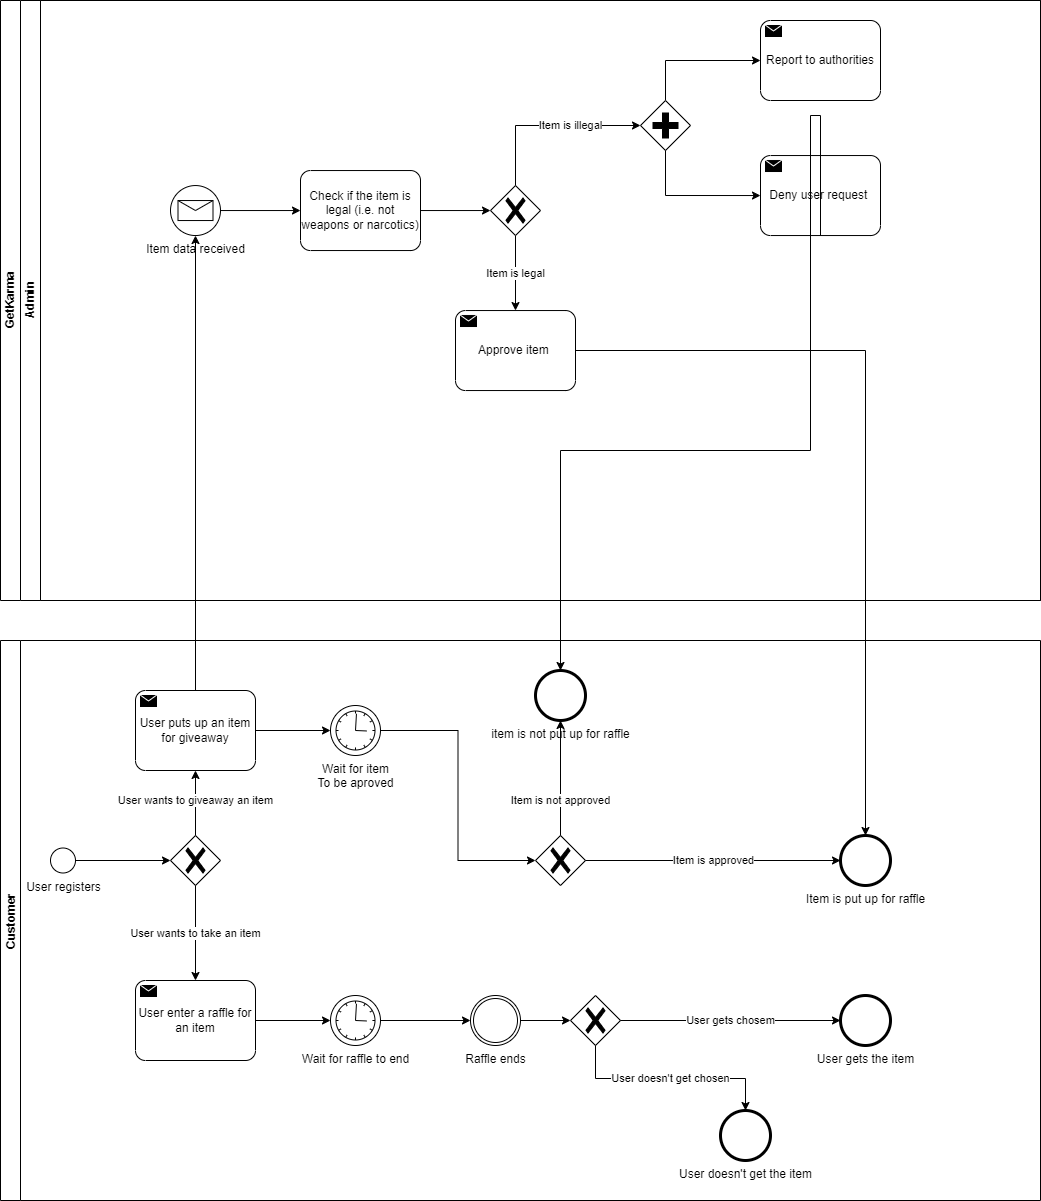

The diagram above was exported from draw.io. Its source (the exported page's mxGraphModel, read from the mxfile embedded in the PNG):
<mxGraphModel dx="1422" dy="1805" grid="1" gridSize="10" guides="1" tooltips="1" connect="1" arrows="1" fold="1" page="1" pageScale="1" pageWidth="850" pageHeight="1100" background="none" math="0" shadow="0">
  <root>
    <mxCell id="0" />
    <mxCell id="1" parent="0" />
    <mxCell id="sLKkIp7iBexFsplIXQtz-15" value="Customer" style="swimlane;startSize=20;horizontal=0;" parent="1" vertex="1">
      <mxGeometry x="30" y="290" width="1040" height="560" as="geometry" />
    </mxCell>
    <mxCell id="sLKkIp7iBexFsplIXQtz-23" value="" style="edgeStyle=orthogonalEdgeStyle;rounded=0;orthogonalLoop=1;jettySize=auto;html=1;" parent="sLKkIp7iBexFsplIXQtz-15" source="sLKkIp7iBexFsplIXQtz-20" target="sLKkIp7iBexFsplIXQtz-22" edge="1">
      <mxGeometry relative="1" as="geometry" />
    </mxCell>
    <mxCell id="sLKkIp7iBexFsplIXQtz-20" value="User registers" style="points=[[0.145,0.145,0],[0.5,0,0],[0.855,0.145,0],[1,0.5,0],[0.855,0.855,0],[0.5,1,0],[0.145,0.855,0],[0,0.5,0]];shape=mxgraph.bpmn.event;html=1;verticalLabelPosition=bottom;labelBackgroundColor=#ffffff;verticalAlign=top;align=center;perimeter=ellipsePerimeter;outlineConnect=0;aspect=fixed;outline=standard;symbol=general;" parent="sLKkIp7iBexFsplIXQtz-15" vertex="1">
      <mxGeometry x="50" y="207.5" width="25" height="25" as="geometry" />
    </mxCell>
    <mxCell id="sLKkIp7iBexFsplIXQtz-22" value="" style="points=[[0.25,0.25,0],[0.5,0,0],[0.75,0.25,0],[1,0.5,0],[0.75,0.75,0],[0.5,1,0],[0.25,0.75,0],[0,0.5,0]];shape=mxgraph.bpmn.gateway2;html=1;verticalLabelPosition=bottom;labelBackgroundColor=#ffffff;verticalAlign=top;align=center;perimeter=rhombusPerimeter;outlineConnect=0;outline=none;symbol=none;gwType=exclusive;" parent="sLKkIp7iBexFsplIXQtz-15" vertex="1">
      <mxGeometry x="170" y="195" width="50" height="50" as="geometry" />
    </mxCell>
    <mxCell id="sLKkIp7iBexFsplIXQtz-50" value="User puts up an item for giveaway" style="points=[[0.25,0,0],[0.5,0,0],[0.75,0,0],[1,0.25,0],[1,0.5,0],[1,0.75,0],[0.75,1,0],[0.5,1,0],[0.25,1,0],[0,0.75,0],[0,0.5,0],[0,0.25,0]];shape=mxgraph.bpmn.task;whiteSpace=wrap;rectStyle=rounded;size=10;taskMarker=send;" parent="sLKkIp7iBexFsplIXQtz-15" vertex="1">
      <mxGeometry x="135" y="50" width="120" height="80" as="geometry" />
    </mxCell>
    <mxCell id="sLKkIp7iBexFsplIXQtz-51" value="User enter a raffle for an item" style="points=[[0.25,0,0],[0.5,0,0],[0.75,0,0],[1,0.25,0],[1,0.5,0],[1,0.75,0],[0.75,1,0],[0.5,1,0],[0.25,1,0],[0,0.75,0],[0,0.5,0],[0,0.25,0]];shape=mxgraph.bpmn.task;whiteSpace=wrap;rectStyle=rounded;size=10;taskMarker=send;" parent="sLKkIp7iBexFsplIXQtz-15" vertex="1">
      <mxGeometry x="135" y="340" width="120" height="80" as="geometry" />
    </mxCell>
    <mxCell id="sLKkIp7iBexFsplIXQtz-27" value="User wants to take an item" style="edgeStyle=orthogonalEdgeStyle;rounded=0;orthogonalLoop=1;jettySize=auto;html=1;" parent="sLKkIp7iBexFsplIXQtz-15" source="sLKkIp7iBexFsplIXQtz-22" target="sLKkIp7iBexFsplIXQtz-51" edge="1">
      <mxGeometry relative="1" as="geometry">
        <mxPoint x="195" y="290" as="targetPoint" />
      </mxGeometry>
    </mxCell>
    <mxCell id="sLKkIp7iBexFsplIXQtz-65" value="Wait for item&lt;br&gt;To be aproved" style="points=[[0.145,0.145,0],[0.5,0,0],[0.855,0.145,0],[1,0.5,0],[0.855,0.855,0],[0.5,1,0],[0.145,0.855,0],[0,0.5,0]];shape=mxgraph.bpmn.event;html=1;verticalLabelPosition=bottom;labelBackgroundColor=#ffffff;verticalAlign=top;align=center;perimeter=ellipsePerimeter;outlineConnect=0;aspect=fixed;outline=standard;symbol=timer;" parent="sLKkIp7iBexFsplIXQtz-15" vertex="1">
      <mxGeometry x="330" y="65" width="50" height="50" as="geometry" />
    </mxCell>
    <mxCell id="sLKkIp7iBexFsplIXQtz-64" value="" style="edgeStyle=orthogonalEdgeStyle;rounded=0;orthogonalLoop=1;jettySize=auto;html=1;" parent="sLKkIp7iBexFsplIXQtz-15" source="sLKkIp7iBexFsplIXQtz-50" target="sLKkIp7iBexFsplIXQtz-65" edge="1">
      <mxGeometry relative="1" as="geometry">
        <mxPoint x="335" y="90" as="targetPoint" />
      </mxGeometry>
    </mxCell>
    <mxCell id="sLKkIp7iBexFsplIXQtz-68" value="Wait for raffle to end" style="points=[[0.145,0.145,0],[0.5,0,0],[0.855,0.145,0],[1,0.5,0],[0.855,0.855,0],[0.5,1,0],[0.145,0.855,0],[0,0.5,0]];shape=mxgraph.bpmn.event;html=1;verticalLabelPosition=bottom;labelBackgroundColor=#ffffff;verticalAlign=top;align=center;perimeter=ellipsePerimeter;outlineConnect=0;aspect=fixed;outline=standard;symbol=timer;" parent="sLKkIp7iBexFsplIXQtz-15" vertex="1">
      <mxGeometry x="330" y="355" width="50" height="50" as="geometry" />
    </mxCell>
    <mxCell id="sLKkIp7iBexFsplIXQtz-67" value="" style="edgeStyle=orthogonalEdgeStyle;rounded=0;orthogonalLoop=1;jettySize=auto;html=1;" parent="sLKkIp7iBexFsplIXQtz-15" source="sLKkIp7iBexFsplIXQtz-51" target="sLKkIp7iBexFsplIXQtz-68" edge="1">
      <mxGeometry relative="1" as="geometry">
        <mxPoint x="335" y="380" as="targetPoint" />
      </mxGeometry>
    </mxCell>
    <mxCell id="sLKkIp7iBexFsplIXQtz-71" value="Raffle ends" style="points=[[0.145,0.145,0],[0.5,0,0],[0.855,0.145,0],[1,0.5,0],[0.855,0.855,0],[0.5,1,0],[0.145,0.855,0],[0,0.5,0]];shape=mxgraph.bpmn.event;html=1;verticalLabelPosition=bottom;labelBackgroundColor=#ffffff;verticalAlign=top;align=center;perimeter=ellipsePerimeter;outlineConnect=0;aspect=fixed;outline=throwing;symbol=general;" parent="sLKkIp7iBexFsplIXQtz-15" vertex="1">
      <mxGeometry x="470" y="355" width="50" height="50" as="geometry" />
    </mxCell>
    <mxCell id="sLKkIp7iBexFsplIXQtz-70" value="" style="edgeStyle=orthogonalEdgeStyle;rounded=0;orthogonalLoop=1;jettySize=auto;html=1;" parent="sLKkIp7iBexFsplIXQtz-15" source="sLKkIp7iBexFsplIXQtz-68" target="sLKkIp7iBexFsplIXQtz-71" edge="1">
      <mxGeometry relative="1" as="geometry">
        <mxPoint x="460" y="380" as="targetPoint" />
      </mxGeometry>
    </mxCell>
    <mxCell id="sLKkIp7iBexFsplIXQtz-74" value="" style="points=[[0.25,0.25,0],[0.5,0,0],[0.75,0.25,0],[1,0.5,0],[0.75,0.75,0],[0.5,1,0],[0.25,0.75,0],[0,0.5,0]];shape=mxgraph.bpmn.gateway2;html=1;verticalLabelPosition=bottom;labelBackgroundColor=#ffffff;verticalAlign=top;align=center;perimeter=rhombusPerimeter;outlineConnect=0;outline=none;symbol=none;gwType=exclusive;" parent="sLKkIp7iBexFsplIXQtz-15" vertex="1">
      <mxGeometry x="570" y="355" width="50" height="50" as="geometry" />
    </mxCell>
    <mxCell id="sLKkIp7iBexFsplIXQtz-73" value="" style="edgeStyle=orthogonalEdgeStyle;rounded=0;orthogonalLoop=1;jettySize=auto;html=1;" parent="sLKkIp7iBexFsplIXQtz-15" source="sLKkIp7iBexFsplIXQtz-71" target="sLKkIp7iBexFsplIXQtz-74" edge="1">
      <mxGeometry relative="1" as="geometry">
        <mxPoint x="585" y="380" as="targetPoint" />
      </mxGeometry>
    </mxCell>
    <mxCell id="sLKkIp7iBexFsplIXQtz-81" value="User doesn't get the item" style="points=[[0.145,0.145,0],[0.5,0,0],[0.855,0.145,0],[1,0.5,0],[0.855,0.855,0],[0.5,1,0],[0.145,0.855,0],[0,0.5,0]];shape=mxgraph.bpmn.event;html=1;verticalLabelPosition=bottom;labelBackgroundColor=#ffffff;verticalAlign=top;align=center;perimeter=ellipsePerimeter;outlineConnect=0;aspect=fixed;outline=end;symbol=terminate2;" parent="sLKkIp7iBexFsplIXQtz-15" vertex="1">
      <mxGeometry x="720" y="470" width="50" height="50" as="geometry" />
    </mxCell>
    <mxCell id="sLKkIp7iBexFsplIXQtz-78" value="User doesn't get chosen" style="edgeStyle=elbowEdgeStyle;rounded=0;orthogonalLoop=1;jettySize=auto;html=1;elbow=vertical;" parent="sLKkIp7iBexFsplIXQtz-15" source="sLKkIp7iBexFsplIXQtz-74" target="sLKkIp7iBexFsplIXQtz-81" edge="1">
      <mxGeometry relative="1" as="geometry">
        <mxPoint x="595" y="470" as="targetPoint" />
      </mxGeometry>
    </mxCell>
    <mxCell id="sLKkIp7iBexFsplIXQtz-82" value="User gets the item" style="points=[[0.145,0.145,0],[0.5,0,0],[0.855,0.145,0],[1,0.5,0],[0.855,0.855,0],[0.5,1,0],[0.145,0.855,0],[0,0.5,0]];shape=mxgraph.bpmn.event;html=1;verticalLabelPosition=bottom;labelBackgroundColor=#ffffff;verticalAlign=top;align=center;perimeter=ellipsePerimeter;outlineConnect=0;aspect=fixed;outline=end;symbol=terminate2;" parent="sLKkIp7iBexFsplIXQtz-15" vertex="1">
      <mxGeometry x="840" y="355" width="50" height="50" as="geometry" />
    </mxCell>
    <mxCell id="sLKkIp7iBexFsplIXQtz-76" value="User gets chosem" style="edgeStyle=orthogonalEdgeStyle;rounded=0;orthogonalLoop=1;jettySize=auto;html=1;" parent="sLKkIp7iBexFsplIXQtz-15" source="sLKkIp7iBexFsplIXQtz-74" target="sLKkIp7iBexFsplIXQtz-82" edge="1">
      <mxGeometry relative="1" as="geometry">
        <mxPoint x="670" y="320" as="targetPoint" />
      </mxGeometry>
    </mxCell>
    <mxCell id="sLKkIp7iBexFsplIXQtz-114" value="Item is put up for raffle" style="points=[[0.145,0.145,0],[0.5,0,0],[0.855,0.145,0],[1,0.5,0],[0.855,0.855,0],[0.5,1,0],[0.145,0.855,0],[0,0.5,0]];shape=mxgraph.bpmn.event;html=1;verticalLabelPosition=bottom;labelBackgroundColor=#ffffff;verticalAlign=top;align=center;perimeter=ellipsePerimeter;outlineConnect=0;aspect=fixed;outline=end;symbol=terminate2;" parent="sLKkIp7iBexFsplIXQtz-15" vertex="1">
      <mxGeometry x="840" y="195.00347826086994" width="50" height="50" as="geometry" />
    </mxCell>
    <mxCell id="sLKkIp7iBexFsplIXQtz-111" value="" style="points=[[0.25,0.25,0],[0.5,0,0],[0.75,0.25,0],[1,0.5,0],[0.75,0.75,0],[0.5,1,0],[0.25,0.75,0],[0,0.5,0]];shape=mxgraph.bpmn.gateway2;html=1;verticalLabelPosition=bottom;labelBackgroundColor=#ffffff;verticalAlign=top;align=center;perimeter=rhombusPerimeter;outlineConnect=0;outline=none;symbol=none;gwType=exclusive;" parent="sLKkIp7iBexFsplIXQtz-15" vertex="1">
      <mxGeometry x="535" y="195" width="50" height="50" as="geometry" />
    </mxCell>
    <mxCell id="sLKkIp7iBexFsplIXQtz-105" value="" style="edgeStyle=orthogonalEdgeStyle;rounded=0;orthogonalLoop=1;jettySize=auto;html=1;entryX=0;entryY=0.5;entryDx=0;entryDy=0;entryPerimeter=0;" parent="sLKkIp7iBexFsplIXQtz-15" source="sLKkIp7iBexFsplIXQtz-65" target="sLKkIp7iBexFsplIXQtz-111" edge="1">
      <mxGeometry relative="1" as="geometry">
        <mxPoint x="510" y="90" as="targetPoint" />
      </mxGeometry>
    </mxCell>
    <mxCell id="sLKkIp7iBexFsplIXQtz-113" value="Item is approved" style="edgeStyle=orthogonalEdgeStyle;rounded=0;orthogonalLoop=1;jettySize=auto;html=1;" parent="sLKkIp7iBexFsplIXQtz-15" source="sLKkIp7iBexFsplIXQtz-111" target="sLKkIp7iBexFsplIXQtz-114" edge="1">
      <mxGeometry relative="1" as="geometry">
        <mxPoint x="650" y="50.04347826086996" as="targetPoint" />
      </mxGeometry>
    </mxCell>
    <mxCell id="sLKkIp7iBexFsplIXQtz-119" value="item is not put up for raffle" style="points=[[0.145,0.145,0],[0.5,0,0],[0.855,0.145,0],[1,0.5,0],[0.855,0.855,0],[0.5,1,0],[0.145,0.855,0],[0,0.5,0]];shape=mxgraph.bpmn.event;html=1;verticalLabelPosition=bottom;labelBackgroundColor=#ffffff;verticalAlign=top;align=center;perimeter=ellipsePerimeter;outlineConnect=0;aspect=fixed;outline=end;symbol=terminate2;" parent="sLKkIp7iBexFsplIXQtz-15" vertex="1">
      <mxGeometry x="535" y="30" width="50" height="50" as="geometry" />
    </mxCell>
    <mxCell id="sLKkIp7iBexFsplIXQtz-118" value="Item is not approved" style="edgeStyle=orthogonalEdgeStyle;rounded=0;orthogonalLoop=1;jettySize=auto;html=1;" parent="sLKkIp7iBexFsplIXQtz-15" source="sLKkIp7iBexFsplIXQtz-111" target="sLKkIp7iBexFsplIXQtz-119" edge="1">
      <mxGeometry x="-0.3913" relative="1" as="geometry">
        <mxPoint x="510" y="90" as="targetPoint" />
        <mxPoint as="offset" />
      </mxGeometry>
    </mxCell>
    <mxCell id="sLKkIp7iBexFsplIXQtz-25" value="User wants to giveaway an item" style="edgeStyle=orthogonalEdgeStyle;rounded=0;orthogonalLoop=1;jettySize=auto;html=1;entryX=0.5;entryY=1;entryDx=0;entryDy=0;entryPerimeter=0;" parent="sLKkIp7iBexFsplIXQtz-15" source="sLKkIp7iBexFsplIXQtz-22" target="sLKkIp7iBexFsplIXQtz-50" edge="1">
      <mxGeometry x="0.0769" relative="1" as="geometry">
        <mxPoint x="185.00000000000023" y="210" as="targetPoint" />
        <mxPoint as="offset" />
      </mxGeometry>
    </mxCell>
    <mxCell id="sLKkIp7iBexFsplIXQtz-11" value="GetKarma" style="swimlane;html=1;childLayout=stackLayout;resizeParent=1;resizeParentMax=0;horizontal=0;startSize=20;horizontalStack=0;" parent="1" vertex="1">
      <mxGeometry x="30" y="-350" width="1040" height="600" as="geometry" />
    </mxCell>
    <mxCell id="sLKkIp7iBexFsplIXQtz-13" value="Admin" style="swimlane;html=1;startSize=20;horizontal=0;" parent="sLKkIp7iBexFsplIXQtz-11" vertex="1">
      <mxGeometry x="20" width="1020" height="600" as="geometry">
        <mxRectangle x="20" width="700" height="20" as="alternateBounds" />
      </mxGeometry>
    </mxCell>
    <mxCell id="sLKkIp7iBexFsplIXQtz-58" value="Check if the item is legal (i.e. not weapons or narcotics)" style="points=[[0.25,0,0],[0.5,0,0],[0.75,0,0],[1,0.25,0],[1,0.5,0],[1,0.75,0],[0.75,1,0],[0.5,1,0],[0.25,1,0],[0,0.75,0],[0,0.5,0],[0,0.25,0]];shape=mxgraph.bpmn.task;whiteSpace=wrap;rectStyle=rounded;size=10;taskMarker=abstract;" parent="sLKkIp7iBexFsplIXQtz-13" vertex="1">
      <mxGeometry x="280" y="170.04000000000002" width="120" height="80" as="geometry" />
    </mxCell>
    <mxCell id="sLKkIp7iBexFsplIXQtz-55" value="Item data received" style="points=[[0.145,0.145,0],[0.5,0,0],[0.855,0.145,0],[1,0.5,0],[0.855,0.855,0],[0.5,1,0],[0.145,0.855,0],[0,0.5,0]];shape=mxgraph.bpmn.event;html=1;verticalLabelPosition=bottom;labelBackgroundColor=#ffffff;verticalAlign=top;align=center;perimeter=ellipsePerimeter;outlineConnect=0;aspect=fixed;outline=standard;symbol=message;" parent="sLKkIp7iBexFsplIXQtz-13" vertex="1">
      <mxGeometry x="150" y="185.04000000000002" width="50" height="50" as="geometry" />
    </mxCell>
    <mxCell id="sLKkIp7iBexFsplIXQtz-57" value="" style="edgeStyle=orthogonalEdgeStyle;rounded=0;orthogonalLoop=1;jettySize=auto;html=1;" parent="sLKkIp7iBexFsplIXQtz-13" source="sLKkIp7iBexFsplIXQtz-55" target="sLKkIp7iBexFsplIXQtz-58" edge="1">
      <mxGeometry relative="1" as="geometry">
        <mxPoint x="245" y="210.04000000000002" as="targetPoint" />
      </mxGeometry>
    </mxCell>
    <mxCell id="sLKkIp7iBexFsplIXQtz-123" style="edgeStyle=orthogonalEdgeStyle;rounded=0;orthogonalLoop=1;jettySize=auto;elbow=vertical;html=1;exitX=0.5;exitY=0;exitDx=0;exitDy=0;exitPerimeter=0;entryX=0;entryY=0.5;entryDx=0;entryDy=0;entryPerimeter=0;" parent="sLKkIp7iBexFsplIXQtz-13" source="sLKkIp7iBexFsplIXQtz-87" target="sLKkIp7iBexFsplIXQtz-89" edge="1">
      <mxGeometry relative="1" as="geometry" />
    </mxCell>
    <mxCell id="sLKkIp7iBexFsplIXQtz-87" value="" style="points=[[0.25,0.25,0],[0.5,0,0],[0.75,0.25,0],[1,0.5,0],[0.75,0.75,0],[0.5,1,0],[0.25,0.75,0],[0,0.5,0]];shape=mxgraph.bpmn.gateway2;html=1;verticalLabelPosition=bottom;labelBackgroundColor=#ffffff;verticalAlign=top;align=center;perimeter=rhombusPerimeter;outlineConnect=0;outline=none;symbol=none;gwType=parallel;" parent="sLKkIp7iBexFsplIXQtz-13" vertex="1">
      <mxGeometry x="620" y="100" width="50" height="50" as="geometry" />
    </mxCell>
    <mxCell id="sLKkIp7iBexFsplIXQtz-89" value="Report to authorities" style="points=[[0.25,0,0],[0.5,0,0],[0.75,0,0],[1,0.25,0],[1,0.5,0],[1,0.75,0],[0.75,1,0],[0.5,1,0],[0.25,1,0],[0,0.75,0],[0,0.5,0],[0,0.25,0]];shape=mxgraph.bpmn.task;whiteSpace=wrap;rectStyle=rounded;size=10;taskMarker=send;" parent="sLKkIp7iBexFsplIXQtz-13" vertex="1">
      <mxGeometry x="740" y="20" width="120" height="80" as="geometry" />
    </mxCell>
    <mxCell id="sLKkIp7iBexFsplIXQtz-99" value="Item is legal" style="edgeStyle=orthogonalEdgeStyle;rounded=0;orthogonalLoop=1;jettySize=auto;html=1;entryX=0.5;entryY=0;entryDx=0;entryDy=0;entryPerimeter=0;" parent="sLKkIp7iBexFsplIXQtz-13" source="sLKkIp7iBexFsplIXQtz-62" target="sLKkIp7iBexFsplIXQtz-100" edge="1">
      <mxGeometry relative="1" as="geometry">
        <mxPoint x="495" y="310.04" as="targetPoint" />
      </mxGeometry>
    </mxCell>
    <mxCell id="sLKkIp7iBexFsplIXQtz-62" value="" style="points=[[0.25,0.25,0],[0.5,0,0],[0.75,0.25,0],[1,0.5,0],[0.75,0.75,0],[0.5,1,0],[0.25,0.75,0],[0,0.5,0]];shape=mxgraph.bpmn.gateway2;html=1;verticalLabelPosition=bottom;labelBackgroundColor=#ffffff;verticalAlign=top;align=center;perimeter=rhombusPerimeter;outlineConnect=0;outline=none;symbol=none;gwType=exclusive;" parent="sLKkIp7iBexFsplIXQtz-13" vertex="1">
      <mxGeometry x="470" y="185.04000000000002" width="50" height="50" as="geometry" />
    </mxCell>
    <mxCell id="sLKkIp7iBexFsplIXQtz-60" value="" style="edgeStyle=orthogonalEdgeStyle;rounded=0;orthogonalLoop=1;jettySize=auto;html=1;" parent="sLKkIp7iBexFsplIXQtz-13" source="sLKkIp7iBexFsplIXQtz-58" target="sLKkIp7iBexFsplIXQtz-62" edge="1">
      <mxGeometry relative="1" as="geometry">
        <mxPoint x="480" y="570.04" as="targetPoint" />
      </mxGeometry>
    </mxCell>
    <mxCell id="sLKkIp7iBexFsplIXQtz-84" value="Item is illegal" style="edgeStyle=orthogonalEdgeStyle;rounded=0;orthogonalLoop=1;jettySize=auto;html=1;exitX=0.5;exitY=0;exitDx=0;exitDy=0;exitPerimeter=0;entryX=0;entryY=0.5;entryDx=0;entryDy=0;entryPerimeter=0;" parent="sLKkIp7iBexFsplIXQtz-13" source="sLKkIp7iBexFsplIXQtz-62" target="sLKkIp7iBexFsplIXQtz-87" edge="1">
      <mxGeometry x="0.2431" relative="1" as="geometry">
        <mxPoint x="630" y="130.04000000000002" as="targetPoint" />
        <mxPoint as="offset" />
      </mxGeometry>
    </mxCell>
    <mxCell id="sLKkIp7iBexFsplIXQtz-86" value="Deny user request " style="points=[[0.25,0,0],[0.5,0,0],[0.75,0,0],[1,0.25,0],[1,0.5,0],[1,0.75,0],[0.75,1,0],[0.5,1,0],[0.25,1,0],[0,0.75,0],[0,0.5,0],[0,0.25,0]];shape=mxgraph.bpmn.task;whiteSpace=wrap;rectStyle=rounded;size=10;taskMarker=send;" parent="sLKkIp7iBexFsplIXQtz-13" vertex="1">
      <mxGeometry x="740" y="155.04000000000002" width="120" height="80" as="geometry" />
    </mxCell>
    <mxCell id="sLKkIp7iBexFsplIXQtz-88" value="" style="edgeStyle=orthogonalEdgeStyle;rounded=0;orthogonalLoop=1;jettySize=auto;html=1;entryX=0;entryY=0.5;entryDx=0;entryDy=0;entryPerimeter=0;exitX=0.5;exitY=1;exitDx=0;exitDy=0;exitPerimeter=0;" parent="sLKkIp7iBexFsplIXQtz-13" source="sLKkIp7iBexFsplIXQtz-87" target="sLKkIp7iBexFsplIXQtz-86" edge="1">
      <mxGeometry relative="1" as="geometry">
        <mxPoint x="679.9565217391305" y="129.99652173913074" as="sourcePoint" />
        <mxPoint x="740" y="490.04" as="targetPoint" />
      </mxGeometry>
    </mxCell>
    <mxCell id="sLKkIp7iBexFsplIXQtz-100" value="Approve item " style="points=[[0.25,0,0],[0.5,0,0],[0.75,0,0],[1,0.25,0],[1,0.5,0],[1,0.75,0],[0.75,1,0],[0.5,1,0],[0.25,1,0],[0,0.75,0],[0,0.5,0],[0,0.25,0]];shape=mxgraph.bpmn.task;whiteSpace=wrap;rectStyle=rounded;size=10;taskMarker=send;" parent="sLKkIp7iBexFsplIXQtz-13" vertex="1">
      <mxGeometry x="435" y="310.04" width="120" height="80" as="geometry" />
    </mxCell>
    <mxCell id="sLKkIp7iBexFsplIXQtz-53" value="" style="edgeStyle=orthogonalEdgeStyle;rounded=0;orthogonalLoop=1;jettySize=auto;html=1;" parent="1" source="sLKkIp7iBexFsplIXQtz-50" target="sLKkIp7iBexFsplIXQtz-55" edge="1">
      <mxGeometry relative="1" as="geometry">
        <mxPoint x="215" y="30" as="targetPoint" />
      </mxGeometry>
    </mxCell>
    <mxCell id="sLKkIp7iBexFsplIXQtz-116" value="" style="edgeStyle=orthogonalEdgeStyle;rounded=0;orthogonalLoop=1;jettySize=auto;html=1;entryX=0.5;entryY=0;entryDx=0;entryDy=0;entryPerimeter=0;" parent="1" source="sLKkIp7iBexFsplIXQtz-100" target="sLKkIp7iBexFsplIXQtz-114" edge="1">
      <mxGeometry relative="1" as="geometry">
        <mxPoint x="535" y="-150" as="targetPoint" />
      </mxGeometry>
    </mxCell>
    <mxCell id="sLKkIp7iBexFsplIXQtz-121" value="" style="edgeStyle=orthogonalEdgeStyle;rounded=0;orthogonalLoop=1;jettySize=auto;html=1;entryX=0.5;entryY=0;entryDx=0;entryDy=0;entryPerimeter=0;exitX=0.5;exitY=1;exitDx=0;exitDy=0;exitPerimeter=0;" parent="1" source="sLKkIp7iBexFsplIXQtz-86" target="sLKkIp7iBexFsplIXQtz-119" edge="1">
      <mxGeometry relative="1" as="geometry">
        <mxPoint x="535" y="-150" as="targetPoint" />
        <Array as="points">
          <mxPoint x="840" y="-235" />
          <mxPoint x="840" y="100" />
          <mxPoint x="590" y="100" />
        </Array>
      </mxGeometry>
    </mxCell>
  </root>
</mxGraphModel>